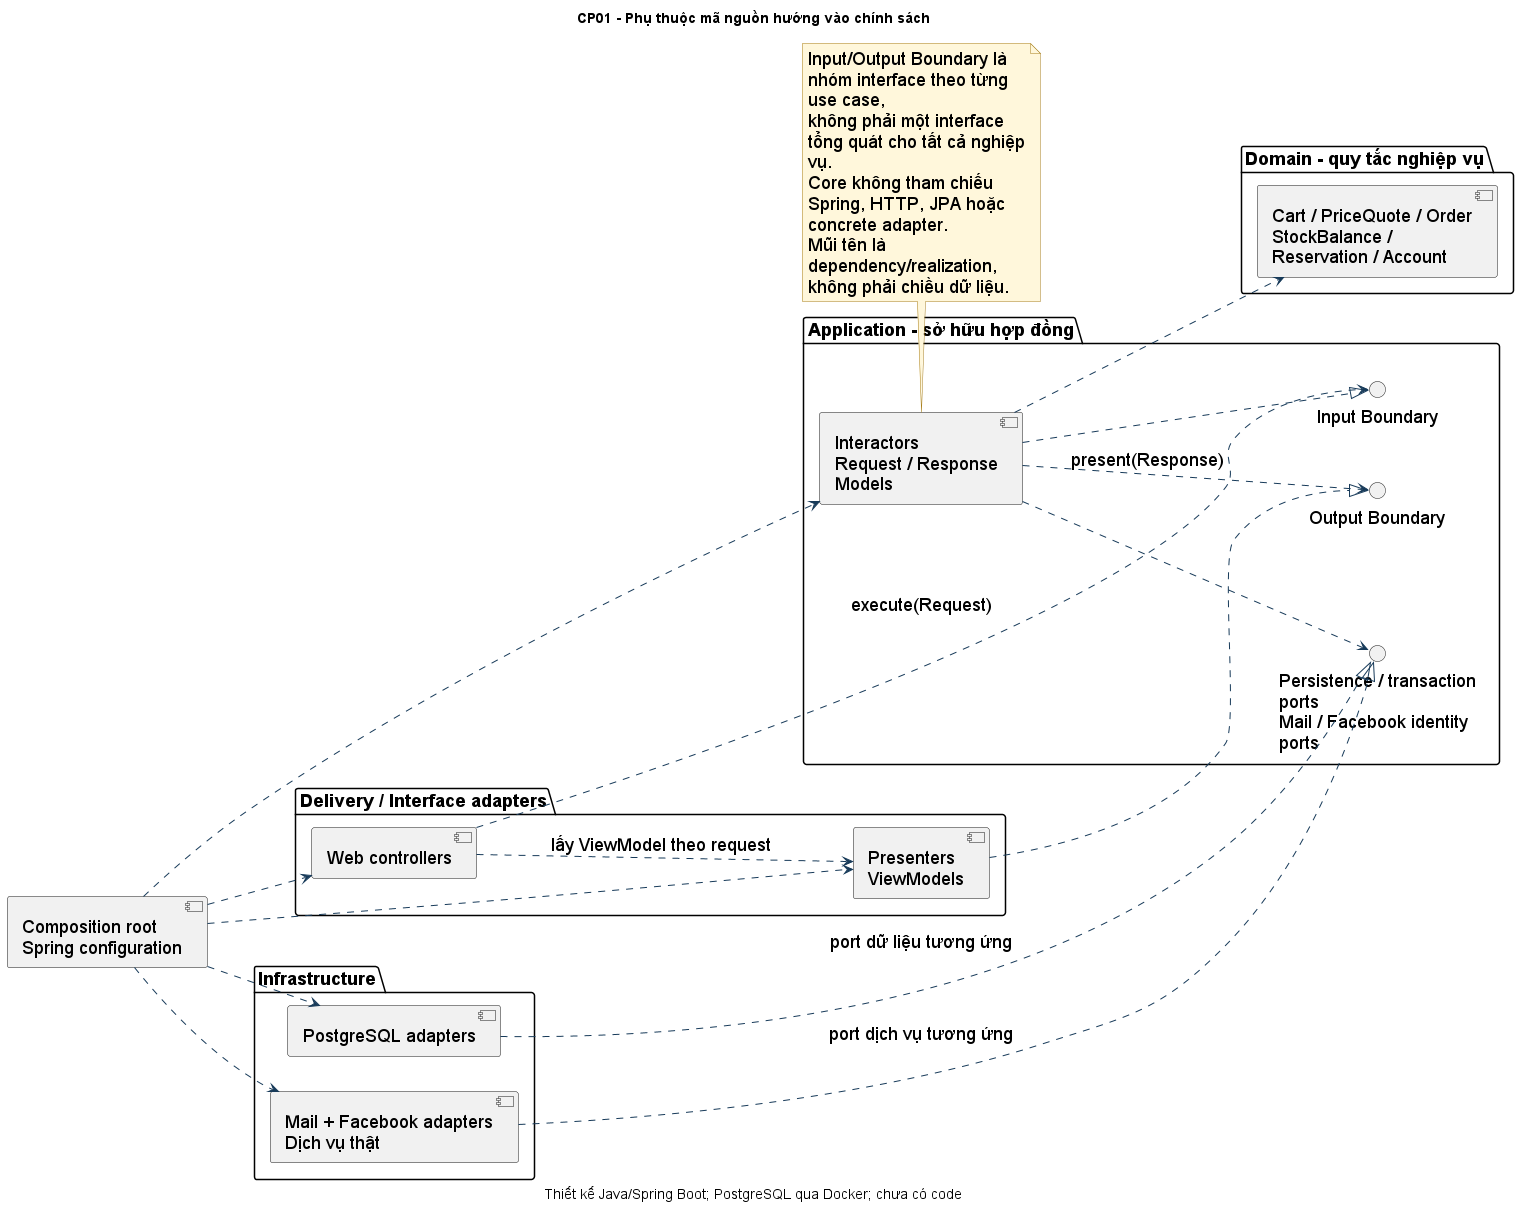

The diagram above was rendered by PlantUML. Its source (embedded in the PNG):
@startuml
!include style.iuml
title CP01 - Phụ thuộc mã nguồn hướng vào chính sách
caption Thiết kế Java/Spring Boot; PostgreSQL qua Docker; chưa có code
left to right direction
package "Delivery / Interface adapters" {
 component "Web controllers" as C
 component "Presenters\nViewModels" as P
}
package "Application - sở hữu hợp đồng" {
 interface "Input Boundary" as I
 component "Interactors\nRequest / Response Models" as A
 interface "Output Boundary" as O
 interface "Persistence / transaction ports\nMail / Facebook identity ports" as Ports
}
package "Domain - quy tắc nghiệp vụ" {
 component "Cart / PriceQuote / Order\nStockBalance / Reservation / Account" as Domain
}
package "Infrastructure" {
 component "PostgreSQL adapters" as DB
 component "Mail + Facebook adapters\nDịch vụ thật" as Ext
}
component "Composition root\nSpring configuration" as Root
C ..> I : execute(Request)
C ..> P : lấy ViewModel theo request
A ..|> I
A ..> O : present(Response)
P ..|> O
A ..> Ports
A ..> Domain
DB ..|> Ports : port dữ liệu tương ứng
Ext ..|> Ports : port dịch vụ tương ứng
Root ..> C
Root ..> A
Root ..> P
Root ..> DB
Root ..> Ext
note bottom of A
 Input/Output Boundary là nhóm interface theo từng use case,
 không phải một interface tổng quát cho tất cả nghiệp vụ.
 Core không tham chiếu Spring, HTTP, JPA hoặc concrete adapter.
 Mũi tên là dependency/realization, không phải chiều dữ liệu.
end note
@enduml